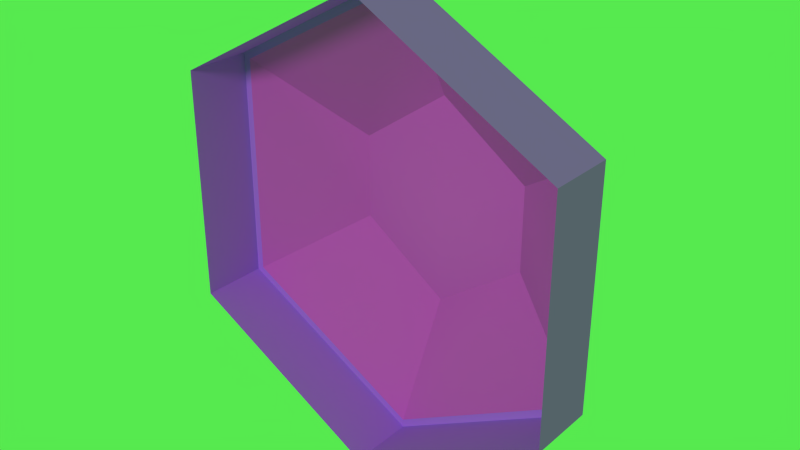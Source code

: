 # Source: gem.blend  (saved by Blender 2.79.0; exported with 4.5.12 LTS)
import bpy
from mathutils import Matrix  # noqa: F401  (used for matrix-valued properties, if any)

bpy.ops.wm.read_factory_settings(use_empty=True)
scene = bpy.context.scene
scene.name = 'gem'

# ---- collections
col_collection_1 = bpy.data.collections.new('Collection 1'); scene.collection.children.link(col_collection_1)

# ---- materials (node trees are filled in below, after node groups)
mat_f043ff = bpy.data.materials.new('f043ff')
mat_f043ff.alpha_threshold = 0.0
mat_f043ff.use_transparent_shadow = False
mat_f043ff.diffuse_color = (0.9412, 0.2627, 1.0, 1.0)
mat_f043ff.specular_color = (0.01992, 0.01992, 0.01992)
mat_f043ff.roughness = 0.5
mat_8b24f2 = bpy.data.materials.new('8b24f2')
mat_8b24f2.alpha_threshold = 0.0
mat_8b24f2.use_transparent_shadow = False
mat_8b24f2.diffuse_color = (0.5451, 0.1412, 0.949, 1.0)
mat_8b24f2.specular_color = (0.01992, 0.01992, 0.01992)
mat_8b24f2.roughness = 0.5
mat_c116ba = bpy.data.materials.new('c116ba')
mat_c116ba.alpha_threshold = 0.0
mat_c116ba.use_transparent_shadow = False
mat_c116ba.diffuse_color = (0.7569, 0.08627, 0.7294, 1.0)
mat_c116ba.specular_color = (0.01992, 0.01992, 0.01992)
mat_c116ba.roughness = 0.5

# ---- material node trees

# ---- world
world_world = bpy.data.worlds.new('World'); scene.world = world_world
world_world.color = (0.09412, 0.8196, 0.07843)
world_world.use_sun_shadow = False
world_world.sun_shadow_jitter_overblur = 0.0
world_world.cycles.sampling_method = 'NONE'
world_world.cycles.sample_map_resolution = 256

# ---- lights
light_directionallight = bpy.data.lights.new('DirectionalLight', 'SUN')
light_directionallight.transmission_factor = 0.0
light_directionallight.angle = 0.1993
light_directionallight.energy = 1.0
light_directionallight.shadow_buffer_clip_start = 0.5
light_directionallight.shadow_soft_size = 0.1
light_directionallight.shadow_cascade_max_distance = 1000.0
light_directionallight.cycles.use_multiple_importance_sampling = False

# ---- meshes
me_cylinder1 = bpy.data.meshes.new('Cylinder1')
me_cylinder1.from_pydata([(4.426e-05, 0.9641, 5.525), (4.804, 0.9641, 2.874), (4.804, 0.9641, -2.874), (-4.395e-05, 0.9641, -5.525), (-4.804, 0.9641, -2.874), (-4.804, 0.9641, 2.874), (4.412e-05, -0.6634, 5.525), (4.804, -0.6634, 2.874), (4.804, -0.6634, -2.874), (-4.41e-05, -0.6634, -5.525), (-4.804, -0.6634, -2.874), (-4.804, -0.6634, 2.874), (6.346e-05, 0.9555, 5.313), (4.619, 0.9555, 2.763), (4.619, 0.9555, -2.763), (-6.326e-05, 0.9555, -5.313), (-4.619, 0.9555, -2.763), (-4.619, 0.9555, 2.763), (3.022e-05, 2.347, 2.575), (2.195, 2.347, 1.046), (2.195, 2.347, -1.046), (-2.986e-05, 2.347, -2.575), (-2.195, 2.347, -1.046), (-2.195, 2.347, 1.046), (2.051e-07, 2.347, -6.396e-07)], [], [(0, 6, 7, 1), (1, 7, 8, 2), (2, 8, 9, 3), (3, 9, 10, 4), (4, 10, 11, 5), (5, 11, 6, 0), (18, 12, 13, 19), (19, 13, 14, 20), (20, 14, 15, 21), (21, 15, 16, 22), (22, 16, 17, 23), (23, 17, 12, 18), (18, 19, 24), (20, 21, 24), (23, 18, 24), (21, 22, 24), (22, 23, 24), (19, 20, 24), (4, 16, 15, 3), (3, 15, 14, 2), (2, 14, 13, 1), (1, 13, 12, 0), (0, 12, 17, 5), (5, 17, 16, 4)])
me_cylinder1.polygons.foreach_set('use_smooth', [True] * 24)
me_cylinder1.polygons.foreach_set('material_index', [1, 1, 1, 1, 1, 1, 2, 2, 2, 2, 2, 2, 2, 2, 2, 2, 2, 2, 1, 1, 1, 1, 1, 1])
_k = set([(0, 1), (0, 5), (0, 6), (1, 2), (1, 7), (2, 3), (2, 8), (3, 4), (3, 9), (4, 5), (4, 10), (5, 11), (6, 7), (6, 11), (7, 8), (8, 9), (9, 10), (10, 11), (12, 13), (12, 17), (12, 18), (13, 14), (13, 19), (14, 15), (14, 20), (15, 16), (15, 21), (16, 17), (16, 22), (17, 23), (18, 19), (18, 23), (19, 20), (20, 21), (21, 22), (22, 23)])
me_cylinder1.attributes.new('sharp_edge', 'BOOLEAN', 'EDGE').data.foreach_set('value', [ (min(e.vertices), max(e.vertices)) in _k for e in me_cylinder1.edges])
_uv = me_cylinder1.uv_layers.new(name='0')
_uv.uv.foreach_set('vector', [0.0, 1.0, 0.0, 0.0, 0.125, 0.0, 0.125, 1.0, 0.125, 1.0, 0.125, 0.0, 0.25, 0.0, 0.25, 1.0, 0.25, 1.0, 0.25, 0.0, 0.375, 0.0, 0.375, 1.0, 0.5, 1.0, 0.5, 0.0, 0.625, 0.0, 0.625, 1.0, 0.625, 1.0, 0.625, 0.0, 0.75, 0.0, 0.75, 1.0, 0.75, 1.0, 0.75, 0.0, 0.875, 0.0, 0.875, 1.0, 0.0, 0.5248, 0.0, 0.0, 0.125, 0.0, 0.05941, 0.5248, 0.125, 0.5248, 0.125, 0.0, 0.25, 0.0, 0.1844, 0.5248, 0.25, 0.5248, 0.25, 0.0, 0.375, 0.0, 0.3094, 0.5248, 0.5, 0.5248, 0.5, 0.0, 0.625, 0.0, 0.5594, 0.5248, 0.625, 0.5248, 0.625, 0.0, 0.75, 0.0, 0.6844, 0.5248, 0.75, 0.5248, 0.75, 0.0, 0.875, 0.0, 0.8094, 0.5248, 0.0, 0.5248, 0.05941, 0.5248, 0.0, 0.5248, 0.25, 0.5248, 0.3094, 0.5248, 0.25, 0.5248, 0.75, 0.5248, 0.8094, 0.5248, 0.75, 0.5248, 0.5, 0.5248, 0.5594, 0.5248, 0.5, 0.5248, 0.625, 0.5248, 0.6844, 0.5248, 0.625, 0.5248, 0.125, 0.5248, 0.1844, 0.5248, 0.125, 0.5248, 0.625, 0.0, 0.5, 0.0, 0.5, 1.0, 0.625, 1.0, 0.375, 0.0, 0.25, 0.0, 0.25, 1.0, 0.375, 1.0, 0.25, 0.0, 0.125, 0.0, 0.125, 1.0, 0.25, 1.0, 0.125, 0.0, 0.0, 0.0, 0.0, 1.0, 0.125, 1.0, 0.875, 0.0, 0.75, 0.0, 0.75, 1.0, 0.875, 1.0, 0.75, 0.0, 0.625, 0.0, 0.625, 1.0, 0.75, 1.0])
me_cylinder1.materials.append(mat_f043ff)
me_cylinder1.materials.append(mat_8b24f2)
me_cylinder1.materials.append(mat_c116ba)
me_cylinder1.use_remesh_preserve_volume = False
me_cylinder1.use_remesh_preserve_attributes = False
me_cylinder1.use_mirror_vertex_groups = False
me_cylinder1.update()
me_cylinder1.normals_split_custom_set([tuple(v) for v in zip(*[iter([0.4832, -2.147e-08, 0.8755, 0.4832, -2.147e-08, 0.8755, 0.4832, -2.147e-08, 0.8755, 0.4832, -2.147e-08, 0.8755, 1.0, 2.039e-07, -1.834e-05, 1.0, 2.039e-07, -1.834e-05, 1.0, 2.039e-07, -1.834e-05, 1.0, 2.039e-07, -1.834e-05, 0.4832, 0.0, -0.8755, 0.4832, 0.0, -0.8755, 0.4832, 0.0, -0.8755, 0.4832, 0.0, -0.8755, -0.4832, 7.486e-08, -0.8755, -0.4832, 7.486e-08, -0.8755, -0.4832, 7.486e-08, -0.8755, -0.4832, 7.486e-08, -0.8755, -1.0, 2.039e-07, 1.834e-05, -1.0, 2.039e-07, 1.834e-05, -1.0, 2.039e-07, 1.834e-05, -1.0, 2.039e-07, 1.834e-05, -0.4832, 0.0, 0.8755, -0.4832, 0.0, 0.8755, -0.4832, 0.0, 0.8755, -0.4832, 0.0, 0.8755, 0.4358, 0.7597, 0.4826, 0.3295, 0.7471, 0.5773, 0.3416, 0.7426, 0.5761, 0.2228, 0.7644, 0.605, 0.6563, 0.7463, -0.1106, 0.6809, 0.7322, 0.01447, 0.6809, 0.7322, -0.01447, 0.6563, 0.7463, 0.1106, 0.2227, 0.7644, -0.605, 0.3415, 0.7426, -0.5761, 0.3294, 0.7471, -0.5773, 0.4358, 0.7597, -0.4826, -0.4358, 0.7597, -0.4826, -0.3295, 0.7471, -0.5773, -0.3416, 0.7426, -0.5761, -0.2228, 0.7644, -0.605, -0.6563, 0.7463, 0.1106, -0.6809, 0.7322, -0.01447, -0.6809, 0.7322, 0.01447, -0.6563, 0.7463, -0.1106, -0.2227, 0.7644, 0.605, -0.3415, 0.7426, 0.5761, -0.3294, 0.7471, 0.5773, -0.4358, 0.7597, 0.4826, -2.213e-06, 0.974, -0.2265, -0.2008, 0.974, -0.1049, 1.905e-05, 0.974, -0.2265, -0.2008, 0.974, 0.1048, 2.213e-06, 0.974, 0.2265, 1.905e-05, 0.974, -0.2265, 0.2008, 0.974, -0.1048, -2.213e-06, 0.974, -0.2265, 1.905e-05, 0.974, -0.2265, 2.213e-06, 0.974, 0.2265, 0.2008, 0.974, 0.1049, 1.905e-05, 0.974, -0.2265, 0.2008, 0.974, 0.1049, 0.2008, 0.974, -0.1048, 1.905e-05, 0.974, -0.2265, -0.2008, 0.974, -0.1049, -0.2008, 0.974, 0.1048, 1.905e-05, 0.974, -0.2265, -0.07782, 0.9964, 0.03391, 0.1455, 0.9894, -0.0003874, 0.07585, 0.9894, 0.1241, -0.06792, 0.9964, -0.04989, -0.06792, 0.9964, -0.04989, 0.07585, 0.9894, 0.1241, -0.07012, 0.9894, 0.1273, 0.007978, 0.9964, -0.08442, 0.007978, 0.9964, -0.08442, -0.07012, 0.9894, 0.1273, -0.1455, 0.9894, 0.0003877, 0.07782, 0.9964, -0.03391, 0.07782, 0.9964, -0.03391, -0.1455, 0.9894, 0.0003877, -0.07585, 0.9894, -0.1241, 0.06792, 0.9964, 0.04989, 0.06792, 0.9964, 0.04989, -0.07585, 0.9894, -0.1241, 0.07012, 0.9894, -0.1273, -0.007978, 0.9964, 0.08442, -0.007978, 0.9964, 0.08442, 0.07012, 0.9894, -0.1273, 0.1455, 0.9894, -0.0003874, -0.07782, 0.9964, 0.03391])] * 3)])

# ---- objects
ob_directionallight = bpy.data.objects.new('DirectionalLight', light_directionallight)
ob_cylinder1 = bpy.data.objects.new('Cylinder1', me_cylinder1)

# ---- transforms, parenting, visibility, modifiers, constraints
ob_directionallight.location = (0.0, 0.0, 0.0)
ob_directionallight.rotation_mode = 'QUATERNION'
ob_directionallight.rotation_quaternion = (0.09475, 0.1804, -0.4901, 0.8475)
ob_directionallight.scale = (1.0, 1.0, 1.0)
ob_directionallight.lineart.crease_threshold = 0.0
ob_cylinder1.location = (0.0, 0.0, 0.0)
ob_cylinder1.lineart.crease_threshold = 0.0

# ---- collection membership
col_collection_1.objects.link(ob_directionallight)
col_collection_1.objects.link(ob_cylinder1)

# ---- scene / render settings (as saved in the file)
scene.frame_start = 0; scene.frame_end = 200; scene.frame_set(0)
scene.render.engine = 'BLENDER_EEVEE_NEXT'
scene.render.resolution_percentage = 50
scene.render.fps = 29
scene.render.dither_intensity = 0.0
scene.cycles.use_denoising = False
scene.cycles.samples = 10
scene.cycles.sampling_pattern = 'TABULATED_SOBOL'
scene.cycles.light_sampling_threshold = 0.0
scene.cycles.use_adaptive_sampling = False
scene.cycles.use_light_tree = False
scene.cycles.blur_glossy = 0.0
scene.cycles.pixel_filter_type = 'GAUSSIAN'
scene.cycles.sample_clamp_indirect = 0.0
scene.view_settings.view_transform = 'Standard'
bpy.context.view_layer.update()

# ---- added for rendering (the .blend has no active camera): camera
cam_auto = bpy.data.cameras.new('AutoCamera')
cam_auto.lens = 50.0
cam_auto.sensor_width = 36.0
cam_auto.clip_end = 1000.0
ob_auto_camera = bpy.data.objects.new('AutoCamera', cam_auto)
scene.collection.objects.link(ob_auto_camera)
ob_auto_camera.location = (13.8321, -15.7567, 11.0657)
ob_auto_camera.rotation_euler = (1.09748, -7.21219e-08, 0.694738)
scene.camera = ob_auto_camera
bpy.context.view_layer.update()
